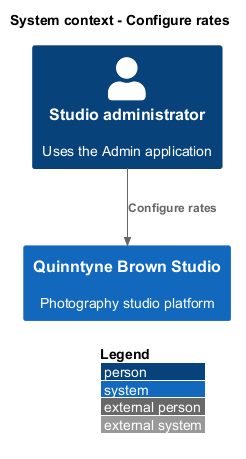

The diagram above was rendered by PlantUML. Its source (embedded in the PNG):
@startuml
!include <C4/C4_Context>
LAYOUT_WITH_LEGEND()
title System context - Configure rates
Person(actor0, "Studio administrator", "Uses the Admin application")
System(studio, "Quinntyne Brown Studio", "Photography studio platform")
Rel(actor0, studio, "Configure rates")
@enduml